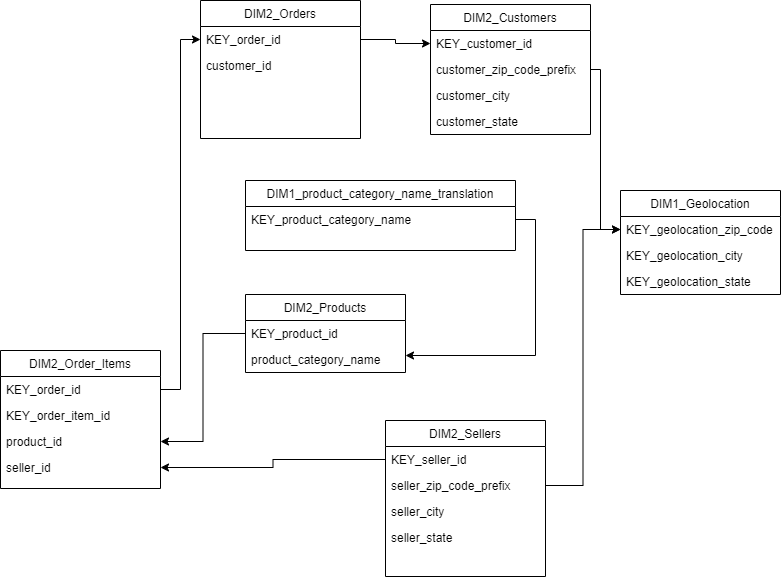

The diagram above was exported from draw.io. Its source (the exported page's mxGraphModel, read from the mxfile embedded in the PNG):
<mxGraphModel dx="1434" dy="738" grid="1" gridSize="10" guides="1" tooltips="1" connect="1" arrows="1" fold="1" page="1" pageScale="1" pageWidth="827" pageHeight="1169" math="0" shadow="0">
  <root>
    <mxCell id="WIyWlLk6GJQsqaUBKTNV-0" />
    <mxCell id="WIyWlLk6GJQsqaUBKTNV-1" parent="WIyWlLk6GJQsqaUBKTNV-0" />
    <mxCell id="zkfFHV4jXpPFQw0GAbJ--0" value="DIM2_Order_Items" style="swimlane;fontStyle=0;align=center;verticalAlign=top;childLayout=stackLayout;horizontal=1;startSize=26;horizontalStack=0;resizeParent=1;resizeLast=0;collapsible=1;marginBottom=0;rounded=0;shadow=0;strokeWidth=1;" parent="WIyWlLk6GJQsqaUBKTNV-1" vertex="1">
      <mxGeometry x="20" y="390" width="160" height="138" as="geometry">
        <mxRectangle x="230" y="140" width="160" height="26" as="alternateBounds" />
      </mxGeometry>
    </mxCell>
    <mxCell id="zkfFHV4jXpPFQw0GAbJ--1" value="KEY_order_id" style="text;align=left;verticalAlign=top;spacingLeft=4;spacingRight=4;overflow=hidden;rotatable=0;points=[[0,0.5],[1,0.5]];portConstraint=eastwest;" parent="zkfFHV4jXpPFQw0GAbJ--0" vertex="1">
      <mxGeometry y="26" width="160" height="26" as="geometry" />
    </mxCell>
    <mxCell id="zkfFHV4jXpPFQw0GAbJ--2" value="KEY_order_item_id" style="text;align=left;verticalAlign=top;spacingLeft=4;spacingRight=4;overflow=hidden;rotatable=0;points=[[0,0.5],[1,0.5]];portConstraint=eastwest;rounded=0;shadow=0;html=0;" parent="zkfFHV4jXpPFQw0GAbJ--0" vertex="1">
      <mxGeometry y="52" width="160" height="26" as="geometry" />
    </mxCell>
    <mxCell id="zkfFHV4jXpPFQw0GAbJ--3" value="product_id" style="text;align=left;verticalAlign=top;spacingLeft=4;spacingRight=4;overflow=hidden;rotatable=0;points=[[0,0.5],[1,0.5]];portConstraint=eastwest;rounded=0;shadow=0;html=0;" parent="zkfFHV4jXpPFQw0GAbJ--0" vertex="1">
      <mxGeometry y="78" width="160" height="26" as="geometry" />
    </mxCell>
    <mxCell id="OsodWNu3QMvnjsH-LrFE-14" value="seller_id" style="text;align=left;verticalAlign=top;spacingLeft=4;spacingRight=4;overflow=hidden;rotatable=0;points=[[0,0.5],[1,0.5]];portConstraint=eastwest;rounded=0;shadow=0;html=0;" vertex="1" parent="zkfFHV4jXpPFQw0GAbJ--0">
      <mxGeometry y="104" width="160" height="26" as="geometry" />
    </mxCell>
    <mxCell id="zkfFHV4jXpPFQw0GAbJ--6" value="DIM2_Orders" style="swimlane;fontStyle=0;align=center;verticalAlign=top;childLayout=stackLayout;horizontal=1;startSize=26;horizontalStack=0;resizeParent=1;resizeLast=0;collapsible=1;marginBottom=0;rounded=0;shadow=0;strokeWidth=1;" parent="WIyWlLk6GJQsqaUBKTNV-1" vertex="1">
      <mxGeometry x="220" y="40" width="160" height="138" as="geometry">
        <mxRectangle x="130" y="380" width="160" height="26" as="alternateBounds" />
      </mxGeometry>
    </mxCell>
    <mxCell id="zkfFHV4jXpPFQw0GAbJ--7" value="KEY_order_id" style="text;align=left;verticalAlign=top;spacingLeft=4;spacingRight=4;overflow=hidden;rotatable=0;points=[[0,0.5],[1,0.5]];portConstraint=eastwest;" parent="zkfFHV4jXpPFQw0GAbJ--6" vertex="1">
      <mxGeometry y="26" width="160" height="26" as="geometry" />
    </mxCell>
    <mxCell id="zkfFHV4jXpPFQw0GAbJ--8" value="customer_id" style="text;align=left;verticalAlign=top;spacingLeft=4;spacingRight=4;overflow=hidden;rotatable=0;points=[[0,0.5],[1,0.5]];portConstraint=eastwest;rounded=0;shadow=0;html=0;" parent="zkfFHV4jXpPFQw0GAbJ--6" vertex="1">
      <mxGeometry y="52" width="160" height="26" as="geometry" />
    </mxCell>
    <mxCell id="zkfFHV4jXpPFQw0GAbJ--13" value="DIM2_Products" style="swimlane;fontStyle=0;align=center;verticalAlign=top;childLayout=stackLayout;horizontal=1;startSize=26;horizontalStack=0;resizeParent=1;resizeLast=0;collapsible=1;marginBottom=0;rounded=0;shadow=0;strokeWidth=1;" parent="WIyWlLk6GJQsqaUBKTNV-1" vertex="1">
      <mxGeometry x="265" y="334" width="160" height="78" as="geometry">
        <mxRectangle x="340" y="380" width="170" height="26" as="alternateBounds" />
      </mxGeometry>
    </mxCell>
    <mxCell id="zkfFHV4jXpPFQw0GAbJ--14" value="KEY_product_id" style="text;align=left;verticalAlign=top;spacingLeft=4;spacingRight=4;overflow=hidden;rotatable=0;points=[[0,0.5],[1,0.5]];portConstraint=eastwest;" parent="zkfFHV4jXpPFQw0GAbJ--13" vertex="1">
      <mxGeometry y="26" width="160" height="26" as="geometry" />
    </mxCell>
    <mxCell id="OsodWNu3QMvnjsH-LrFE-17" value="product_category_name" style="text;align=left;verticalAlign=top;spacingLeft=4;spacingRight=4;overflow=hidden;rotatable=0;points=[[0,0.5],[1,0.5]];portConstraint=eastwest;" vertex="1" parent="zkfFHV4jXpPFQw0GAbJ--13">
      <mxGeometry y="52" width="160" height="26" as="geometry" />
    </mxCell>
    <mxCell id="zkfFHV4jXpPFQw0GAbJ--17" value="DIM1_Geolocation" style="swimlane;fontStyle=0;align=center;verticalAlign=top;childLayout=stackLayout;horizontal=1;startSize=26;horizontalStack=0;resizeParent=1;resizeLast=0;collapsible=1;marginBottom=0;rounded=0;shadow=0;strokeWidth=1;" parent="WIyWlLk6GJQsqaUBKTNV-1" vertex="1">
      <mxGeometry x="640" y="230" width="160" height="104" as="geometry">
        <mxRectangle x="550" y="140" width="160" height="26" as="alternateBounds" />
      </mxGeometry>
    </mxCell>
    <mxCell id="zkfFHV4jXpPFQw0GAbJ--18" value="KEY_geolocation_zip_code" style="text;align=left;verticalAlign=top;spacingLeft=4;spacingRight=4;overflow=hidden;rotatable=0;points=[[0,0.5],[1,0.5]];portConstraint=eastwest;" parent="zkfFHV4jXpPFQw0GAbJ--17" vertex="1">
      <mxGeometry y="26" width="160" height="26" as="geometry" />
    </mxCell>
    <mxCell id="zkfFHV4jXpPFQw0GAbJ--19" value="KEY_geolocation_city" style="text;align=left;verticalAlign=top;spacingLeft=4;spacingRight=4;overflow=hidden;rotatable=0;points=[[0,0.5],[1,0.5]];portConstraint=eastwest;rounded=0;shadow=0;html=0;" parent="zkfFHV4jXpPFQw0GAbJ--17" vertex="1">
      <mxGeometry y="52" width="160" height="26" as="geometry" />
    </mxCell>
    <mxCell id="zkfFHV4jXpPFQw0GAbJ--20" value="KEY_geolocation_state" style="text;align=left;verticalAlign=top;spacingLeft=4;spacingRight=4;overflow=hidden;rotatable=0;points=[[0,0.5],[1,0.5]];portConstraint=eastwest;rounded=0;shadow=0;html=0;" parent="zkfFHV4jXpPFQw0GAbJ--17" vertex="1">
      <mxGeometry y="78" width="160" height="26" as="geometry" />
    </mxCell>
    <mxCell id="OsodWNu3QMvnjsH-LrFE-0" value="DIM2_Sellers" style="swimlane;fontStyle=0;align=center;verticalAlign=top;childLayout=stackLayout;horizontal=1;startSize=26;horizontalStack=0;resizeParent=1;resizeLast=0;collapsible=1;marginBottom=0;rounded=0;shadow=0;strokeWidth=1;" vertex="1" parent="WIyWlLk6GJQsqaUBKTNV-1">
      <mxGeometry x="405" y="460" width="160" height="156" as="geometry">
        <mxRectangle x="340" y="380" width="170" height="26" as="alternateBounds" />
      </mxGeometry>
    </mxCell>
    <mxCell id="OsodWNu3QMvnjsH-LrFE-1" value="KEY_seller_id" style="text;align=left;verticalAlign=top;spacingLeft=4;spacingRight=4;overflow=hidden;rotatable=0;points=[[0,0.5],[1,0.5]];portConstraint=eastwest;" vertex="1" parent="OsodWNu3QMvnjsH-LrFE-0">
      <mxGeometry y="26" width="160" height="26" as="geometry" />
    </mxCell>
    <mxCell id="OsodWNu3QMvnjsH-LrFE-23" value="seller_zip_code_prefix" style="text;align=left;verticalAlign=top;spacingLeft=4;spacingRight=4;overflow=hidden;rotatable=0;points=[[0,0.5],[1,0.5]];portConstraint=eastwest;" vertex="1" parent="OsodWNu3QMvnjsH-LrFE-0">
      <mxGeometry y="52" width="160" height="26" as="geometry" />
    </mxCell>
    <mxCell id="OsodWNu3QMvnjsH-LrFE-24" value="seller_city" style="text;align=left;verticalAlign=top;spacingLeft=4;spacingRight=4;overflow=hidden;rotatable=0;points=[[0,0.5],[1,0.5]];portConstraint=eastwest;" vertex="1" parent="OsodWNu3QMvnjsH-LrFE-0">
      <mxGeometry y="78" width="160" height="26" as="geometry" />
    </mxCell>
    <mxCell id="OsodWNu3QMvnjsH-LrFE-20" value="seller_state" style="text;align=left;verticalAlign=top;spacingLeft=4;spacingRight=4;overflow=hidden;rotatable=0;points=[[0,0.5],[1,0.5]];portConstraint=eastwest;" vertex="1" parent="OsodWNu3QMvnjsH-LrFE-0">
      <mxGeometry y="104" width="160" height="26" as="geometry" />
    </mxCell>
    <mxCell id="OsodWNu3QMvnjsH-LrFE-3" value="DIM2_Customers" style="swimlane;fontStyle=0;align=center;verticalAlign=top;childLayout=stackLayout;horizontal=1;startSize=26;horizontalStack=0;resizeParent=1;resizeLast=0;collapsible=1;marginBottom=0;rounded=0;shadow=0;strokeWidth=1;" vertex="1" parent="WIyWlLk6GJQsqaUBKTNV-1">
      <mxGeometry x="450" y="44" width="160" height="130" as="geometry">
        <mxRectangle x="340" y="380" width="170" height="26" as="alternateBounds" />
      </mxGeometry>
    </mxCell>
    <mxCell id="OsodWNu3QMvnjsH-LrFE-4" value="KEY_customer_id" style="text;align=left;verticalAlign=top;spacingLeft=4;spacingRight=4;overflow=hidden;rotatable=0;points=[[0,0.5],[1,0.5]];portConstraint=eastwest;" vertex="1" parent="OsodWNu3QMvnjsH-LrFE-3">
      <mxGeometry y="26" width="160" height="26" as="geometry" />
    </mxCell>
    <mxCell id="OsodWNu3QMvnjsH-LrFE-10" value="customer_zip_code_prefix" style="text;align=left;verticalAlign=top;spacingLeft=4;spacingRight=4;overflow=hidden;rotatable=0;points=[[0,0.5],[1,0.5]];portConstraint=eastwest;" vertex="1" parent="OsodWNu3QMvnjsH-LrFE-3">
      <mxGeometry y="52" width="160" height="26" as="geometry" />
    </mxCell>
    <mxCell id="OsodWNu3QMvnjsH-LrFE-11" value="customer_city" style="text;align=left;verticalAlign=top;spacingLeft=4;spacingRight=4;overflow=hidden;rotatable=0;points=[[0,0.5],[1,0.5]];portConstraint=eastwest;rounded=0;shadow=0;html=0;" vertex="1" parent="OsodWNu3QMvnjsH-LrFE-3">
      <mxGeometry y="78" width="160" height="26" as="geometry" />
    </mxCell>
    <mxCell id="OsodWNu3QMvnjsH-LrFE-12" value="customer_state" style="text;align=left;verticalAlign=top;spacingLeft=4;spacingRight=4;overflow=hidden;rotatable=0;points=[[0,0.5],[1,0.5]];portConstraint=eastwest;rounded=0;shadow=0;html=0;" vertex="1" parent="OsodWNu3QMvnjsH-LrFE-3">
      <mxGeometry y="104" width="160" height="26" as="geometry" />
    </mxCell>
    <mxCell id="OsodWNu3QMvnjsH-LrFE-6" value="DIM1_product_category_name_translation" style="swimlane;fontStyle=0;align=center;verticalAlign=top;childLayout=stackLayout;horizontal=1;startSize=26;horizontalStack=0;resizeParent=1;resizeLast=0;collapsible=1;marginBottom=0;rounded=0;shadow=0;strokeWidth=1;" vertex="1" parent="WIyWlLk6GJQsqaUBKTNV-1">
      <mxGeometry x="265" y="220" width="270" height="70" as="geometry">
        <mxRectangle x="340" y="380" width="170" height="26" as="alternateBounds" />
      </mxGeometry>
    </mxCell>
    <mxCell id="OsodWNu3QMvnjsH-LrFE-7" value="KEY_product_category_name" style="text;align=left;verticalAlign=top;spacingLeft=4;spacingRight=4;overflow=hidden;rotatable=0;points=[[0,0.5],[1,0.5]];portConstraint=eastwest;" vertex="1" parent="OsodWNu3QMvnjsH-LrFE-6">
      <mxGeometry y="26" width="270" height="26" as="geometry" />
    </mxCell>
    <mxCell id="OsodWNu3QMvnjsH-LrFE-15" style="edgeStyle=orthogonalEdgeStyle;rounded=0;orthogonalLoop=1;jettySize=auto;html=1;" edge="1" parent="WIyWlLk6GJQsqaUBKTNV-1" source="zkfFHV4jXpPFQw0GAbJ--1" target="zkfFHV4jXpPFQw0GAbJ--7">
      <mxGeometry relative="1" as="geometry" />
    </mxCell>
    <mxCell id="OsodWNu3QMvnjsH-LrFE-16" style="edgeStyle=orthogonalEdgeStyle;rounded=0;orthogonalLoop=1;jettySize=auto;html=1;" edge="1" parent="WIyWlLk6GJQsqaUBKTNV-1" source="zkfFHV4jXpPFQw0GAbJ--7" target="OsodWNu3QMvnjsH-LrFE-4">
      <mxGeometry relative="1" as="geometry" />
    </mxCell>
    <mxCell id="OsodWNu3QMvnjsH-LrFE-18" style="edgeStyle=orthogonalEdgeStyle;rounded=0;orthogonalLoop=1;jettySize=auto;html=1;" edge="1" parent="WIyWlLk6GJQsqaUBKTNV-1" source="OsodWNu3QMvnjsH-LrFE-7" target="OsodWNu3QMvnjsH-LrFE-17">
      <mxGeometry relative="1" as="geometry">
        <Array as="points">
          <mxPoint x="555" y="259" />
          <mxPoint x="555" y="395" />
        </Array>
      </mxGeometry>
    </mxCell>
    <mxCell id="OsodWNu3QMvnjsH-LrFE-19" style="edgeStyle=orthogonalEdgeStyle;rounded=0;orthogonalLoop=1;jettySize=auto;html=1;" edge="1" parent="WIyWlLk6GJQsqaUBKTNV-1" source="zkfFHV4jXpPFQw0GAbJ--14" target="zkfFHV4jXpPFQw0GAbJ--3">
      <mxGeometry relative="1" as="geometry" />
    </mxCell>
    <mxCell id="OsodWNu3QMvnjsH-LrFE-25" style="edgeStyle=orthogonalEdgeStyle;rounded=0;orthogonalLoop=1;jettySize=auto;html=1;" edge="1" parent="WIyWlLk6GJQsqaUBKTNV-1" source="OsodWNu3QMvnjsH-LrFE-23" target="zkfFHV4jXpPFQw0GAbJ--18">
      <mxGeometry relative="1" as="geometry" />
    </mxCell>
    <mxCell id="OsodWNu3QMvnjsH-LrFE-26" style="edgeStyle=orthogonalEdgeStyle;rounded=0;orthogonalLoop=1;jettySize=auto;html=1;" edge="1" parent="WIyWlLk6GJQsqaUBKTNV-1" source="OsodWNu3QMvnjsH-LrFE-1" target="OsodWNu3QMvnjsH-LrFE-14">
      <mxGeometry relative="1" as="geometry" />
    </mxCell>
    <mxCell id="OsodWNu3QMvnjsH-LrFE-27" style="edgeStyle=orthogonalEdgeStyle;rounded=0;orthogonalLoop=1;jettySize=auto;html=1;" edge="1" parent="WIyWlLk6GJQsqaUBKTNV-1" source="OsodWNu3QMvnjsH-LrFE-10" target="zkfFHV4jXpPFQw0GAbJ--18">
      <mxGeometry relative="1" as="geometry">
        <Array as="points">
          <mxPoint x="620" y="109" />
          <mxPoint x="620" y="269" />
        </Array>
      </mxGeometry>
    </mxCell>
  </root>
</mxGraphModel>